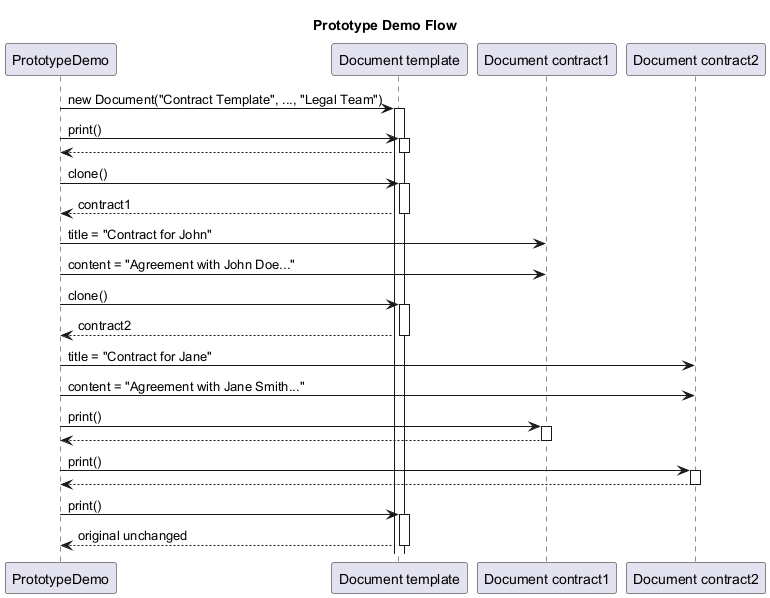

The diagram above was rendered by PlantUML. Its source (embedded in the PNG):
@startuml
title Prototype Demo Flow

participant "PrototypeDemo" as demo
participant "Document template" as template
participant "Document contract1" as c1
participant "Document contract2" as c2

demo -> template : new Document("Contract Template", ..., "Legal Team")
activate template

demo -> template : print()
activate template
template --> demo
deactivate template

demo -> template : clone()
activate template
template --> demo : contract1
deactivate template

demo -> c1 : title = "Contract for John"
demo -> c1 : content = "Agreement with John Doe..."

demo -> template : clone()
activate template
template --> demo : contract2
deactivate template

demo -> c2 : title = "Contract for Jane"
demo -> c2 : content = "Agreement with Jane Smith..."

demo -> c1 : print()
activate c1
c1 --> demo
deactivate c1

demo -> c2 : print()
activate c2
c2 --> demo
deactivate c2

demo -> template : print()
activate template
template --> demo : original unchanged
deactivate template

@enduml